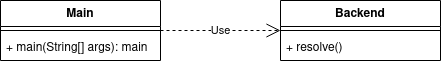

The diagram above was exported from draw.io. Its source (the exported page's mxGraphModel, read from the mxfile embedded in the PNG):
<mxGraphModel dx="1432" dy="820" grid="1" gridSize="10" guides="1" tooltips="1" connect="1" arrows="1" fold="1" page="1" pageScale="1" pageWidth="850" pageHeight="1100" math="0" shadow="0">
  <root>
    <mxCell id="0" />
    <mxCell id="1" parent="0" />
    <mxCell id="RZ3dmuCCWdsVL87AeFMS-1" value="Main" style="swimlane;fontStyle=1;align=center;verticalAlign=top;childLayout=stackLayout;horizontal=1;startSize=26;horizontalStack=0;resizeParent=1;resizeParentMax=0;resizeLast=0;collapsible=1;marginBottom=0;whiteSpace=wrap;html=1;" vertex="1" parent="1">
      <mxGeometry x="80" y="80" width="160" height="60" as="geometry" />
    </mxCell>
    <mxCell id="RZ3dmuCCWdsVL87AeFMS-3" value="" style="line;strokeWidth=1;fillColor=none;align=left;verticalAlign=middle;spacingTop=-1;spacingLeft=3;spacingRight=3;rotatable=0;labelPosition=right;points=[];portConstraint=eastwest;strokeColor=inherit;" vertex="1" parent="RZ3dmuCCWdsVL87AeFMS-1">
      <mxGeometry y="26" width="160" height="8" as="geometry" />
    </mxCell>
    <mxCell id="RZ3dmuCCWdsVL87AeFMS-4" value="+ main(String[] args): main" style="text;strokeColor=none;fillColor=none;align=left;verticalAlign=top;spacingLeft=4;spacingRight=4;overflow=hidden;rotatable=0;points=[[0,0.5],[1,0.5]];portConstraint=eastwest;whiteSpace=wrap;html=1;" vertex="1" parent="RZ3dmuCCWdsVL87AeFMS-1">
      <mxGeometry y="34" width="160" height="26" as="geometry" />
    </mxCell>
    <mxCell id="RZ3dmuCCWdsVL87AeFMS-5" value="Backend" style="swimlane;fontStyle=1;align=center;verticalAlign=top;childLayout=stackLayout;horizontal=1;startSize=26;horizontalStack=0;resizeParent=1;resizeParentMax=0;resizeLast=0;collapsible=1;marginBottom=0;whiteSpace=wrap;html=1;" vertex="1" parent="1">
      <mxGeometry x="360" y="80" width="160" height="60" as="geometry" />
    </mxCell>
    <mxCell id="RZ3dmuCCWdsVL87AeFMS-7" value="" style="line;strokeWidth=1;fillColor=none;align=left;verticalAlign=middle;spacingTop=-1;spacingLeft=3;spacingRight=3;rotatable=0;labelPosition=right;points=[];portConstraint=eastwest;strokeColor=inherit;" vertex="1" parent="RZ3dmuCCWdsVL87AeFMS-5">
      <mxGeometry y="26" width="160" height="8" as="geometry" />
    </mxCell>
    <mxCell id="RZ3dmuCCWdsVL87AeFMS-8" value="+ resolve()" style="text;strokeColor=none;fillColor=none;align=left;verticalAlign=top;spacingLeft=4;spacingRight=4;overflow=hidden;rotatable=0;points=[[0,0.5],[1,0.5]];portConstraint=eastwest;whiteSpace=wrap;html=1;" vertex="1" parent="RZ3dmuCCWdsVL87AeFMS-5">
      <mxGeometry y="34" width="160" height="26" as="geometry" />
    </mxCell>
    <mxCell id="RZ3dmuCCWdsVL87AeFMS-10" value="Use" style="endArrow=open;endSize=12;dashed=1;html=1;rounded=0;exitX=1;exitY=0.5;exitDx=0;exitDy=0;" edge="1" parent="1" source="RZ3dmuCCWdsVL87AeFMS-1">
      <mxGeometry width="160" relative="1" as="geometry">
        <mxPoint x="330" y="150" as="sourcePoint" />
        <mxPoint x="360" y="110" as="targetPoint" />
      </mxGeometry>
    </mxCell>
  </root>
</mxGraphModel>